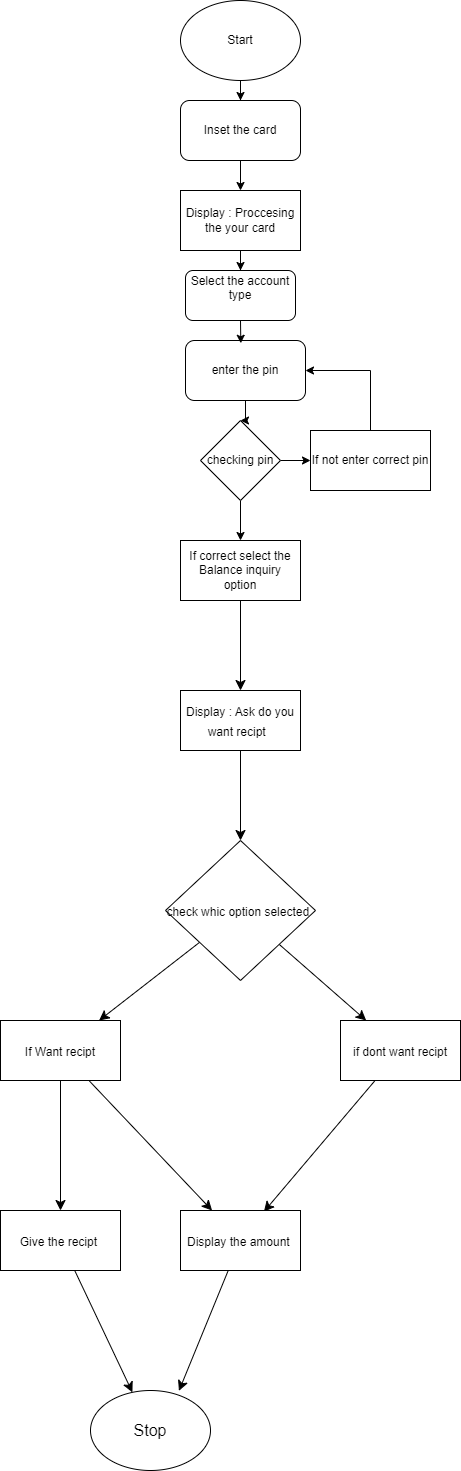

The diagram above was exported from draw.io. Its source (the exported page's mxGraphModel, read from the mxfile embedded in the PNG):
<mxGraphModel dx="1050" dy="623" grid="1" gridSize="10" guides="1" tooltips="1" connect="1" arrows="1" fold="1" page="1" pageScale="1" pageWidth="850" pageHeight="1100" math="0" shadow="0">
  <root>
    <mxCell id="0" />
    <mxCell id="1" parent="0" />
    <mxCell id="6dedd3MJQ8ZF1mE0Q6Yk-2" style="edgeStyle=orthogonalEdgeStyle;rounded=0;orthogonalLoop=1;jettySize=auto;html=1;" parent="1" source="6dedd3MJQ8ZF1mE0Q6Yk-1" target="6dedd3MJQ8ZF1mE0Q6Yk-3" edge="1">
      <mxGeometry relative="1" as="geometry">
        <mxPoint x="390" y="190" as="targetPoint" />
      </mxGeometry>
    </mxCell>
    <mxCell id="6dedd3MJQ8ZF1mE0Q6Yk-1" value="Start" style="ellipse;whiteSpace=wrap;html=1;" parent="1" vertex="1">
      <mxGeometry x="330" y="30" width="120" height="80" as="geometry" />
    </mxCell>
    <mxCell id="6dedd3MJQ8ZF1mE0Q6Yk-4" style="edgeStyle=orthogonalEdgeStyle;rounded=0;orthogonalLoop=1;jettySize=auto;html=1;" parent="1" source="6dedd3MJQ8ZF1mE0Q6Yk-3" target="6dedd3MJQ8ZF1mE0Q6Yk-5" edge="1">
      <mxGeometry relative="1" as="geometry">
        <mxPoint x="390" y="300" as="targetPoint" />
      </mxGeometry>
    </mxCell>
    <mxCell id="6dedd3MJQ8ZF1mE0Q6Yk-3" value="Inset the card" style="rounded=1;whiteSpace=wrap;html=1;" parent="1" vertex="1">
      <mxGeometry x="330" y="130" width="120" height="60" as="geometry" />
    </mxCell>
    <mxCell id="6dedd3MJQ8ZF1mE0Q6Yk-33" style="edgeStyle=orthogonalEdgeStyle;rounded=0;orthogonalLoop=1;jettySize=auto;html=1;entryX=0.5;entryY=0;entryDx=0;entryDy=0;" parent="1" source="6dedd3MJQ8ZF1mE0Q6Yk-5" target="6dedd3MJQ8ZF1mE0Q6Yk-32" edge="1">
      <mxGeometry relative="1" as="geometry" />
    </mxCell>
    <mxCell id="6dedd3MJQ8ZF1mE0Q6Yk-5" value="Display : Proccesing the your card" style="rounded=0;whiteSpace=wrap;html=1;" parent="1" vertex="1">
      <mxGeometry x="330" y="220" width="120" height="60" as="geometry" />
    </mxCell>
    <mxCell id="6dedd3MJQ8ZF1mE0Q6Yk-9" style="edgeStyle=orthogonalEdgeStyle;rounded=0;orthogonalLoop=1;jettySize=auto;html=1;" parent="1" source="6dedd3MJQ8ZF1mE0Q6Yk-8" target="6dedd3MJQ8ZF1mE0Q6Yk-10" edge="1">
      <mxGeometry relative="1" as="geometry">
        <mxPoint x="390" y="490" as="targetPoint" />
      </mxGeometry>
    </mxCell>
    <mxCell id="6dedd3MJQ8ZF1mE0Q6Yk-8" value="enter the pin" style="rounded=1;whiteSpace=wrap;html=1;" parent="1" vertex="1">
      <mxGeometry x="335" y="370" width="120" height="60" as="geometry" />
    </mxCell>
    <mxCell id="6dedd3MJQ8ZF1mE0Q6Yk-11" style="edgeStyle=orthogonalEdgeStyle;rounded=0;orthogonalLoop=1;jettySize=auto;html=1;exitX=1;exitY=0.5;exitDx=0;exitDy=0;" parent="1" source="6dedd3MJQ8ZF1mE0Q6Yk-10" target="6dedd3MJQ8ZF1mE0Q6Yk-12" edge="1">
      <mxGeometry relative="1" as="geometry">
        <mxPoint x="520" y="490" as="targetPoint" />
      </mxGeometry>
    </mxCell>
    <mxCell id="6dedd3MJQ8ZF1mE0Q6Yk-15" style="edgeStyle=orthogonalEdgeStyle;rounded=0;orthogonalLoop=1;jettySize=auto;html=1;" parent="1" source="6dedd3MJQ8ZF1mE0Q6Yk-10" target="6dedd3MJQ8ZF1mE0Q6Yk-16" edge="1">
      <mxGeometry relative="1" as="geometry">
        <mxPoint x="390" y="600" as="targetPoint" />
      </mxGeometry>
    </mxCell>
    <mxCell id="6dedd3MJQ8ZF1mE0Q6Yk-10" value="checking pin" style="rhombus;whiteSpace=wrap;html=1;" parent="1" vertex="1">
      <mxGeometry x="350" y="450" width="80" height="80" as="geometry" />
    </mxCell>
    <mxCell id="6dedd3MJQ8ZF1mE0Q6Yk-12" value="If not enter correct pin" style="rounded=0;whiteSpace=wrap;html=1;" parent="1" vertex="1">
      <mxGeometry x="460" y="460" width="120" height="60" as="geometry" />
    </mxCell>
    <mxCell id="6dedd3MJQ8ZF1mE0Q6Yk-14" value="" style="endArrow=classic;html=1;rounded=0;exitX=0.5;exitY=0;exitDx=0;exitDy=0;entryX=1;entryY=0.5;entryDx=0;entryDy=0;" parent="1" source="6dedd3MJQ8ZF1mE0Q6Yk-12" target="6dedd3MJQ8ZF1mE0Q6Yk-8" edge="1">
      <mxGeometry width="50" height="50" relative="1" as="geometry">
        <mxPoint x="400" y="350" as="sourcePoint" />
        <mxPoint x="450" y="300" as="targetPoint" />
        <Array as="points">
          <mxPoint x="520" y="400" />
        </Array>
      </mxGeometry>
    </mxCell>
    <mxCell id="TJ3QPS3r9yE95J84JAJb-1" style="edgeStyle=none;curved=1;rounded=0;orthogonalLoop=1;jettySize=auto;html=1;entryX=0.5;entryY=0;entryDx=0;entryDy=0;fontSize=12;startSize=8;endSize=8;" edge="1" parent="1" source="6dedd3MJQ8ZF1mE0Q6Yk-16">
      <mxGeometry relative="1" as="geometry">
        <mxPoint x="390" y="720" as="targetPoint" />
      </mxGeometry>
    </mxCell>
    <mxCell id="6dedd3MJQ8ZF1mE0Q6Yk-16" value="If correct select the Balance inquiry option" style="rounded=0;whiteSpace=wrap;html=1;" parent="1" vertex="1">
      <mxGeometry x="330" y="570" width="120" height="60" as="geometry" />
    </mxCell>
    <mxCell id="6dedd3MJQ8ZF1mE0Q6Yk-32" value="Select the account type&lt;br&gt;&amp;nbsp;" style="rounded=1;whiteSpace=wrap;html=1;" parent="1" vertex="1">
      <mxGeometry x="335" y="300" width="110" height="50" as="geometry" />
    </mxCell>
    <mxCell id="6dedd3MJQ8ZF1mE0Q6Yk-34" value="" style="endArrow=classic;html=1;rounded=0;exitX=0.5;exitY=1;exitDx=0;exitDy=0;entryX=0.461;entryY=0.046;entryDx=0;entryDy=0;entryPerimeter=0;" parent="1" source="6dedd3MJQ8ZF1mE0Q6Yk-32" target="6dedd3MJQ8ZF1mE0Q6Yk-8" edge="1">
      <mxGeometry width="50" height="50" relative="1" as="geometry">
        <mxPoint x="390" y="440" as="sourcePoint" />
        <mxPoint x="440" y="390" as="targetPoint" />
      </mxGeometry>
    </mxCell>
    <mxCell id="TJ3QPS3r9yE95J84JAJb-4" value="" style="edgeStyle=none;curved=1;rounded=0;orthogonalLoop=1;jettySize=auto;html=1;fontSize=12;startSize=8;endSize=8;" edge="1" parent="1" source="TJ3QPS3r9yE95J84JAJb-2" target="TJ3QPS3r9yE95J84JAJb-3">
      <mxGeometry relative="1" as="geometry" />
    </mxCell>
    <mxCell id="TJ3QPS3r9yE95J84JAJb-2" value="&lt;font style=&quot;font-size: 12px;&quot;&gt;Display : Ask do you want recipt&amp;nbsp;&amp;nbsp;&lt;/font&gt;" style="rounded=0;whiteSpace=wrap;html=1;fontSize=16;" vertex="1" parent="1">
      <mxGeometry x="330" y="720" width="120" height="60" as="geometry" />
    </mxCell>
    <mxCell id="TJ3QPS3r9yE95J84JAJb-5" style="edgeStyle=none;curved=1;rounded=0;orthogonalLoop=1;jettySize=auto;html=1;fontSize=12;startSize=8;endSize=8;" edge="1" parent="1" source="TJ3QPS3r9yE95J84JAJb-3" target="TJ3QPS3r9yE95J84JAJb-6">
      <mxGeometry relative="1" as="geometry">
        <mxPoint x="390" y="1090" as="targetPoint" />
      </mxGeometry>
    </mxCell>
    <mxCell id="TJ3QPS3r9yE95J84JAJb-7" style="edgeStyle=none;curved=1;rounded=0;orthogonalLoop=1;jettySize=auto;html=1;fontSize=12;startSize=8;endSize=8;" edge="1" parent="1" source="TJ3QPS3r9yE95J84JAJb-3" target="TJ3QPS3r9yE95J84JAJb-8">
      <mxGeometry relative="1" as="geometry">
        <mxPoint x="520" y="1060" as="targetPoint" />
      </mxGeometry>
    </mxCell>
    <mxCell id="TJ3QPS3r9yE95J84JAJb-3" value="&lt;font style=&quot;font-size: 12px;&quot;&gt;check whic option selected&lt;/font&gt;&amp;nbsp;" style="rhombus;whiteSpace=wrap;html=1;fontSize=16;rounded=0;" vertex="1" parent="1">
      <mxGeometry x="315" y="870" width="150" height="140" as="geometry" />
    </mxCell>
    <mxCell id="TJ3QPS3r9yE95J84JAJb-10" value="" style="edgeStyle=none;curved=1;rounded=0;orthogonalLoop=1;jettySize=auto;html=1;fontSize=12;startSize=8;endSize=8;" edge="1" parent="1" source="TJ3QPS3r9yE95J84JAJb-6" target="TJ3QPS3r9yE95J84JAJb-9">
      <mxGeometry relative="1" as="geometry" />
    </mxCell>
    <mxCell id="TJ3QPS3r9yE95J84JAJb-12" style="edgeStyle=none;curved=1;rounded=0;orthogonalLoop=1;jettySize=auto;html=1;fontSize=12;startSize=8;endSize=8;" edge="1" parent="1" source="TJ3QPS3r9yE95J84JAJb-6" target="TJ3QPS3r9yE95J84JAJb-13">
      <mxGeometry relative="1" as="geometry">
        <mxPoint x="210" y="1280" as="targetPoint" />
      </mxGeometry>
    </mxCell>
    <mxCell id="TJ3QPS3r9yE95J84JAJb-6" value="&lt;font style=&quot;font-size: 12px;&quot;&gt;&lt;font style=&quot;font-size: 12px;&quot;&gt;If Want recip&lt;/font&gt;t&lt;/font&gt;" style="rounded=0;whiteSpace=wrap;html=1;fontSize=16;" vertex="1" parent="1">
      <mxGeometry x="150" y="1050" width="120" height="60" as="geometry" />
    </mxCell>
    <mxCell id="TJ3QPS3r9yE95J84JAJb-11" style="edgeStyle=none;curved=1;rounded=0;orthogonalLoop=1;jettySize=auto;html=1;entryX=0.695;entryY=0.02;entryDx=0;entryDy=0;entryPerimeter=0;fontSize=12;startSize=8;endSize=8;" edge="1" parent="1" source="TJ3QPS3r9yE95J84JAJb-8" target="TJ3QPS3r9yE95J84JAJb-9">
      <mxGeometry relative="1" as="geometry" />
    </mxCell>
    <mxCell id="TJ3QPS3r9yE95J84JAJb-8" value="&lt;font style=&quot;font-size: 12px;&quot;&gt;if dont want recipt&lt;/font&gt;" style="rounded=0;whiteSpace=wrap;html=1;fontSize=16;" vertex="1" parent="1">
      <mxGeometry x="490" y="1050" width="120" height="60" as="geometry" />
    </mxCell>
    <mxCell id="TJ3QPS3r9yE95J84JAJb-16" style="edgeStyle=none;curved=1;rounded=0;orthogonalLoop=1;jettySize=auto;html=1;entryX=0.737;entryY=0.005;entryDx=0;entryDy=0;entryPerimeter=0;fontSize=12;startSize=8;endSize=8;" edge="1" parent="1" source="TJ3QPS3r9yE95J84JAJb-9" target="TJ3QPS3r9yE95J84JAJb-14">
      <mxGeometry relative="1" as="geometry" />
    </mxCell>
    <mxCell id="TJ3QPS3r9yE95J84JAJb-9" value="&lt;font style=&quot;font-size: 12px;&quot;&gt;Display the amount&amp;nbsp;&lt;/font&gt;" style="whiteSpace=wrap;html=1;fontSize=16;rounded=0;" vertex="1" parent="1">
      <mxGeometry x="330" y="1240" width="120" height="60" as="geometry" />
    </mxCell>
    <mxCell id="TJ3QPS3r9yE95J84JAJb-15" style="edgeStyle=none;curved=1;rounded=0;orthogonalLoop=1;jettySize=auto;html=1;fontSize=12;startSize=8;endSize=8;" edge="1" parent="1" source="TJ3QPS3r9yE95J84JAJb-13" target="TJ3QPS3r9yE95J84JAJb-14">
      <mxGeometry relative="1" as="geometry" />
    </mxCell>
    <mxCell id="TJ3QPS3r9yE95J84JAJb-13" value="&lt;font style=&quot;font-size: 12px;&quot;&gt;Give the recipt&amp;nbsp;&lt;/font&gt;" style="rounded=0;whiteSpace=wrap;html=1;fontSize=16;" vertex="1" parent="1">
      <mxGeometry x="150" y="1240" width="120" height="60" as="geometry" />
    </mxCell>
    <mxCell id="TJ3QPS3r9yE95J84JAJb-14" value="Stop" style="ellipse;whiteSpace=wrap;html=1;fontSize=16;" vertex="1" parent="1">
      <mxGeometry x="240" y="1420" width="120" height="80" as="geometry" />
    </mxCell>
  </root>
</mxGraphModel>